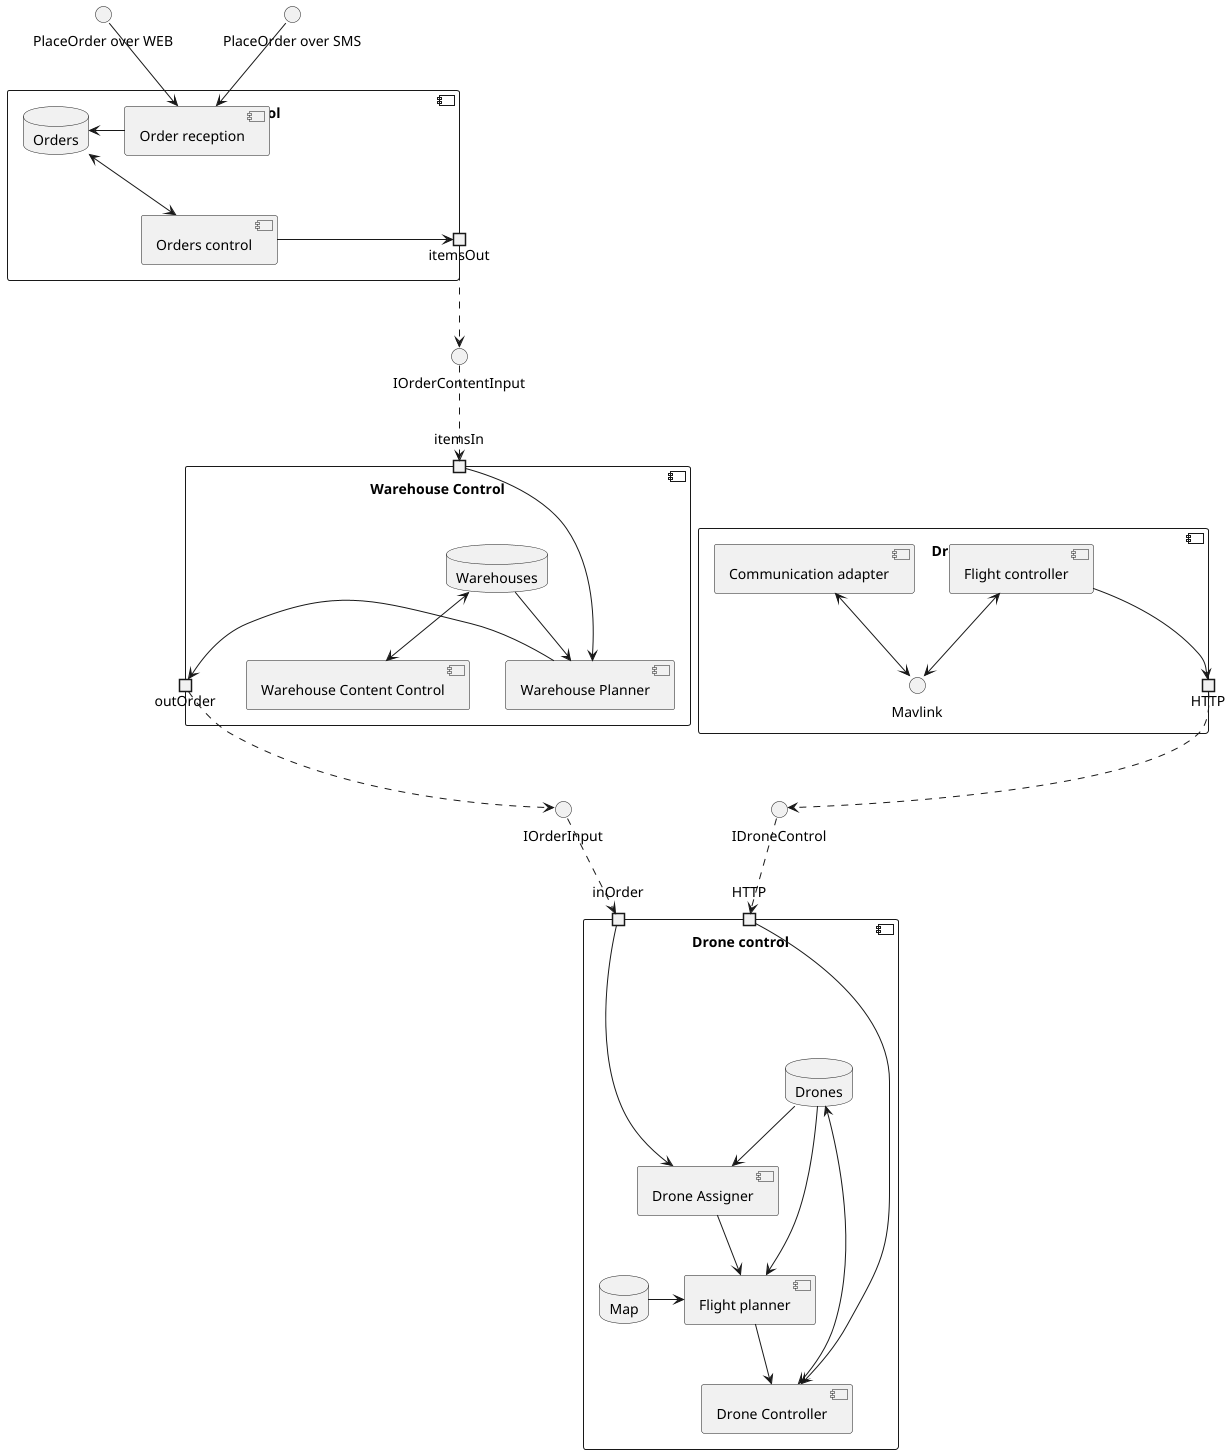

The diagram above was rendered by PlantUML. Its source (embedded in the PNG):
@startuml

interface "IOrderContentInput" as IOCI
interface "IOrderInput" as IWOI
interface "IDroneControl" as ICDC

component "Drone control" {
    portin inOrder
    IWOI ..> inOrder

    portin "HTTP" as ICC
    ICDC ..> ICC

    database "Drones" as DBD
    database "Map" as DBM

    component "Flight planner" as CFP
    DBD -> CFP
    DBM -> CFP

    component "Drone Controller" as CDC
    DBD <-> CDC
    CFP --> CDC
    ICC --> CDC

    component "Drone Assigner" as CDA
    inOrder --> CDA
    CDA --> CFP
    DBD --> CDA

'    in1 ..>
}


component "Warehouse Control" {
    portout outOrder
    outOrder ..> IWOI

    portin itemsIn
    IOCI ..> itemsIn

    database "Warehouses" as DBW
    component "Warehouse Content Control" as WCC
    component "Warehouse Planner" as WWP

    DBW <--> WCC
    DBW --> WWP
    itemsIn --> WWP
    WWP --> outOrder
}


interface "PlaceOrder over WEB" as IPOW
interface "PlaceOrder over SMS" as IPOS
component "Order control" {
    portout itemsOut
    itemsOut ..> IOCI

    database "Orders" as DBO

    component "Orders control" as OOC
    DBO <--> OOC

    component "Order reception" as OOR
    IPOW --> OOR
    IPOS --> OOR
    OOR -> DBO
    
    OOC --> itemsOut
}

component "Drone" {
    portout "HTTP" as IDC
    IDC ..> ICDC

    component "Flight controller" as DFC
    component "Communication adapter" as DCA

    interface "Mavlink" as IDML

    DCA <--> IDML
    DFC <--> IDML
    DFC --> IDC
}






@enduml